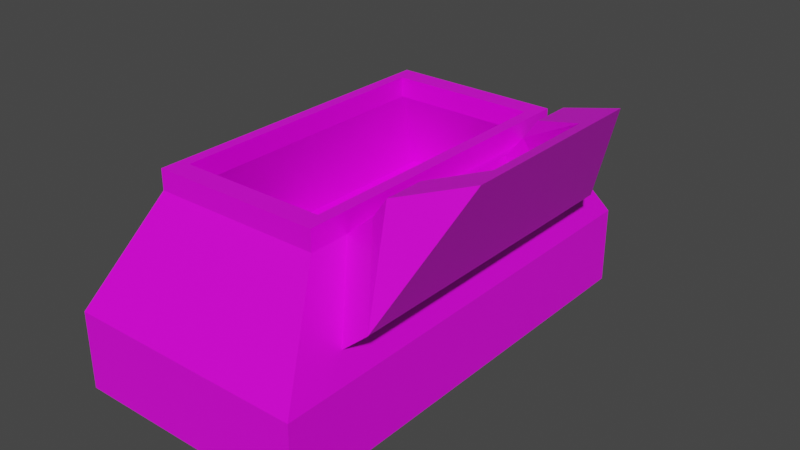 # Source: ancienttomb.blend  (saved by Blender 2.93.21; exported with 4.5.12 LTS)
import bpy
from mathutils import Matrix  # noqa: F401  (used for matrix-valued properties, if any)

bpy.ops.wm.read_factory_settings(use_empty=True)
scene = bpy.context.scene
scene.name = 'Scene'

# ---- collections
col_collection = bpy.data.collections.new('Collection'); scene.collection.children.link(col_collection)

# ---- images (referenced by path relative to the original .blend; pixels are not part of the script)
import os
ASSET_DIR = os.environ.get("B2B_ASSET_DIR", "")  # directory of the original .blend (textures are referenced by path, not embedded)
HERE = os.path.dirname(os.path.abspath(__file__))  # packed textures are extracted next to this script under _unpacked/

def load_image(name, relpath, width, height, colorspace="sRGB"):
    """Load a texture the original file referenced (path relative to the .blend, or extracted next to this script)."""
    p = next((c for c in (os.path.join(HERE, relpath), os.path.join(ASSET_DIR, relpath)) if relpath and os.path.exists(c)), "")
    if p:
        img = bpy.data.images.load(p, check_existing=True)
        img.name = name
    else:  # same state as the original file: an image datablock whose file is absent (Cycles renders it pink)
        img = bpy.data.images.new(name, width, height)
        img.source = "FILE"
        img.filepath = "//" + (relpath or name)
    img.colorspace_settings.name = colorspace
    return img
img_brick_medieval_jpg = load_image('brick_medieval.jpg', 'brick_medieval.jpg', 1024, 1024, 'sRGB')

# ---- materials (node trees are filled in below, after node groups)
mat_material = bpy.data.materials.new('Material')
mat_material.alpha_threshold = 0.0
mat_material.use_transparent_shadow = False
mat_material.line_color = (0.0, 0.0, 0.0, 1.0)

# ---- material node trees
mat_material.use_nodes = True; mat_material.node_tree.nodes.clear()
_N = mat_material.node_tree.nodes; _L = mat_material.node_tree.links
n0 = _N.new('ShaderNodeOutputMaterial'); n0.name = 'Material Output'; n0.location = (300, 300)
n1 = _N.new('ShaderNodeBsdfPrincipled'); n1.name = 'Principled BSDF'; n1.location = (10, 300)
n1.distribution = 'GGX'
n1.subsurface_method = 'BURLEY'
n1.inputs[2].default_value = 0.4
n1.inputs[3].default_value = 1.45
n1.inputs[27].default_value = (0.0, 0.0, 0.0, 1.0)
n1.inputs[28].default_value = 1.0
n2 = _N.new('ShaderNodeTexImage'); n2.name = 'Image Texture'; n2.location = (-367, 250)
n2.image = img_brick_medieval_jpg
_L.new(n1.outputs[0], n0.inputs[0])
_L.new(n2.outputs[0], n1.inputs[0])
n0.is_active_output = True

# ---- world
world_world = bpy.data.worlds.new('World'); scene.world = world_world
world_world.use_nodes = True; world_world.node_tree.nodes.clear()
_N = world_world.node_tree.nodes; _L = world_world.node_tree.links
n0 = _N.new('ShaderNodeOutputWorld'); n0.name = 'World Output'; n0.location = (300, 300)
n1 = _N.new('ShaderNodeBackground'); n1.name = 'Background'; n1.location = (10, 300)
n1.inputs[0].default_value = (0.05088, 0.05088, 0.05088, 1.0)
_L.new(n1.outputs[0], n0.inputs[0])
n0.is_active_output = True
world_world.color = (0.05088, 0.05088, 0.05088)
world_world.use_sun_shadow = False
world_world.sun_shadow_jitter_overblur = 0.0

# ---- meshes
me_cube = bpy.data.meshes.new('Cube')
me_cube.from_pydata([(3.095, 5.789, 1.0), (3.095, 5.789, -1.0), (3.095, -5.789, 1.0), (3.095, -5.789, -1.0), (-3.095, 5.789, 1.0), (-3.095, 5.789, -1.0), (-3.095, -5.789, 1.0), (-3.095, -5.789, -1.0), (-2.689, -5.051, 1.0), (-2.689, 5.043, 1.0), (2.662, -5.051, 1.0), (2.662, 5.043, 1.0), (2.166, 4.055, 3.554), (2.166, -4.056, 3.554), (-2.169, 4.055, 3.554), (-2.169, -4.056, 3.554), (2.374, -2.033, 3.57), (2.374, 2.027, 3.57), (-1.885, -3.538, 3.554), (-1.885, 3.532, 3.554), (1.863, -3.538, 3.554), (1.863, 3.532, 3.554), (2.166, 4.055, 4.068), (2.166, -4.056, 4.068), (-2.169, 4.055, 4.068), (-2.169, -4.056, 4.068), (-2.169, -2.033, 4.068), (-1.885, -3.538, 4.068), (-1.885, 3.532, 4.068), (1.863, -3.538, 4.068), (1.863, 3.532, 4.068), (1.067, -4.056, 4.068), (2.838, 2.461, 2.294), (2.838, -2.467, 2.294), (2.166, -3.044, 3.554), (2.166, 3.041, 3.554), (2.863, -4.02, 1.638), (2.863, 4.017, 1.638), (2.841, -2.033, 4.145), (2.841, 2.027, 4.145), (3.305, 2.461, 2.868), (3.305, -2.467, 2.868), (2.841, -3.044, 4.145), (2.841, 3.041, 4.145), (3.537, -4.02, 2.23), (3.537, 4.017, 2.23), (3.218, -2.066, 4.662), (3.218, 1.991, 4.662), (4.659, 1.286, 5.188), (4.659, -1.709, 5.188), (3.218, -3.076, 4.662), (3.218, 3.004, 4.662), (5.047, -2.654, 5.329), (5.047, 2.232, 5.329), (2.62, 4.901, 2.307), (2.62, -4.902, 2.307), (5.037, -2.648, 5.326), (5.044, -2.653, 5.325)], [], [(21, 20, 29, 30), (8, 9, 19, 18), (15, 13, 23, 31, 25), (18, 27, 29, 20), (27, 26, 25, 31, 29), (40, 41, 49, 48), (37, 35, 43, 45), (32, 17, 16, 33), (9, 11, 21, 19), (11, 10, 20, 21), (24, 26, 27, 28, 30, 29, 31, 23, 22), (19, 21, 30, 28), (7, 6, 4, 5), (10, 8, 18, 20), (4, 6, 15, 14), (34, 36, 44, 42), (33, 16, 38, 41), (17, 35, 12, 22, 23, 13, 34, 16), (18, 19, 28, 27), (48, 49, 46, 50, 56, 52, 53, 51, 47), (14, 15, 25, 26, 24), (2, 6, 7, 3), (55, 54, 12, 35, 37, 36, 34, 13), (41, 38, 46, 49), (12, 14, 24, 22), (42, 50, 46, 38, 16, 34), (39, 40, 48, 47), (17, 32, 40, 39), (32, 33, 41, 40), (11, 9, 8, 10), (45, 43, 51, 53), (39, 47, 51, 43, 35, 17), (5, 4, 0, 1), (42, 44, 57, 56, 50), (2, 55, 13, 15, 6), (0, 2, 3, 1), (2, 0, 54, 55), (1, 3, 7, 5), (4, 14, 12, 54, 0), (37, 45, 44, 36), (56, 57, 52), (45, 53, 52, 57, 44)])
_uv = me_cube.uv_layers.new(name='UVMap')
_uv.uv.foreach_set('vector', [0.4157, 0.6657, 0.4157, 0.3343, 0.3343, 0.3343, 0.3343, 0.6657, 0.001001, 0.5823, 0.3323, 0.5823, 0.3323, 0.501, 0.001001, 0.501, 0.8323, 0.1657, 0.751, 0.1657, 0.751, 0.001001, 0.7716, 0.001001, 0.8323, 0.001001, 0.8323, 0.749, 0.8323, 0.6677, 0.6677, 0.6677, 0.6677, 0.749, 0.7761, 0.302, 0.8323, 0.3323, 0.751, 0.3053, 0.7996, 0.1893, 0.8323, 0.1677, 0.8323, 0.5823, 0.8323, 0.4177, 0.751, 0.4177, 0.751, 0.5823, 0.749, 0.8343, 0.6677, 0.8343, 0.6677, 0.9157, 0.749, 0.9157, 0.8323, 0.8323, 0.8323, 0.751, 0.6677, 0.751, 0.6677, 0.8323, 0.751, 0.4157, 0.9157, 0.4157, 0.9157, 0.3343, 0.751, 0.3343, 0.001001, 0.6657, 0.3323, 0.6657, 0.3323, 0.5843, 0.001001, 0.5843, 0.001001, 0.001001, 0.1246, 0.001001, 0.1552, 0.02271, 0.01162, 0.02271, 0.01162, 0.3092, 0.1552, 0.3092, 0.1657, 0.2483, 0.1657, 0.3323, 0.001001, 0.3323, 0.3343, 0.9157, 0.499, 0.9157, 0.499, 0.8343, 0.3343, 0.8343, 0.3343, 0.6677, 0.3343, 0.749, 0.6657, 0.749, 0.6657, 0.6677, 0.501, 0.9157, 0.6657, 0.9157, 0.6657, 0.8343, 0.501, 0.8343, 0.1677, 0.001001, 0.1677, 0.3323, 0.3323, 0.3323, 0.3323, 0.001001, 0.9157, 0.6677, 0.8343, 0.6677, 0.8343, 0.749, 0.9157, 0.749, 0.9157, 0.751, 0.8343, 0.751, 0.8343, 0.8323, 0.9157, 0.8323, 0.6677, 0.08383, 0.6677, 0.04242, 0.6677, 0.001001, 0.749, 0.001001, 0.749, 0.3323, 0.6677, 0.3323, 0.6677, 0.291, 0.6677, 0.2497, 0.001001, 0.749, 0.3323, 0.749, 0.3323, 0.6677, 0.001001, 0.6677, 0.1114, 0.8501, 0.1114, 0.8999, 0.3323, 0.8956, 0.3323, 0.9058, 0.003806, 0.9156, 0.001001, 0.9157, 0.001001, 0.8343, 0.3323, 0.8442, 0.3323, 0.8545, 0.3323, 0.751, 0.3323, 0.8323, 0.001002, 0.8323, 0.001001, 0.812, 0.001001, 0.751, 0.9157, 0.3323, 0.9157, 0.1677, 0.8343, 0.1677, 0.8343, 0.3323, 0.4961, 0.7572, 0.4961, 0.8261, 0.3343, 0.8201, 0.3343, 0.813, 0.5828, 0.8199, 0.5828, 0.7634, 0.3343, 0.7703, 0.3343, 0.7632, 0.8323, 0.8343, 0.751, 0.8343, 0.751, 0.9157, 0.8323, 0.9157, 0.9157, 0.5823, 0.9157, 0.4177, 0.8343, 0.4177, 0.8343, 0.5823, 0.8678, 0.9157, 0.8343, 0.9155, 0.8343, 0.8343, 0.8678, 0.8345, 0.9157, 0.8345, 0.9157, 0.9157, 0.08233, 0.9177, 0.001001, 0.9177, 0.001001, 0.999, 0.08233, 0.999, 0.999, 0.001001, 0.9177, 0.001001, 0.9177, 0.08233, 0.999, 0.08233, 0.9157, 0.1657, 0.9157, 0.001001, 0.8343, 0.001001, 0.8343, 0.1657, 0.6657, 0.001001, 0.501, 0.001001, 0.501, 0.3323, 0.6657, 0.3323, 0.1657, 0.9177, 0.08433, 0.9177, 0.08433, 0.999, 0.1657, 0.999, 0.9656, 0.08446, 0.999, 0.08433, 0.999, 0.1655, 0.9656, 0.1657, 0.9177, 0.1657, 0.9177, 0.08446, 0.9157, 0.6657, 0.9157, 0.5843, 0.751, 0.5843, 0.751, 0.6657, 0.999, 0.1677, 0.9177, 0.1677, 0.9177, 0.2488, 0.9184, 0.249, 0.999, 0.249, 0.749, 0.3343, 0.6647, 0.3343, 0.5843, 0.3343, 0.5843, 0.499, 0.749, 0.499, 0.5823, 0.6657, 0.5823, 0.3343, 0.501, 0.3343, 0.501, 0.6657, 0.6657, 0.751, 0.6657, 0.8323, 0.4961, 0.8261, 0.4961, 0.7572, 0.499, 0.3323, 0.499, 0.001001, 0.3343, 0.001001, 0.3343, 0.3323, 0.749, 0.501, 0.5843, 0.501, 0.5843, 0.6657, 0.6647, 0.6657, 0.749, 0.6657, 0.499, 0.3343, 0.4177, 0.3343, 0.4177, 0.6657, 0.499, 0.6657, 0.9184, 0.249, 0.9177, 0.2488, 0.9177, 0.249, 0.3323, 0.499, 0.3323, 0.3343, 0.001001, 0.3343, 0.001001, 0.3347, 0.001001, 0.499])
me_cube.materials.append(mat_material)
me_cube.use_remesh_preserve_volume = False
me_cube.use_remesh_preserve_attributes = False
me_cube.use_mirror_vertex_groups = False
me_cube.update()

# ---- objects
ob_ancienttomb = bpy.data.objects.new('ancienttomb', me_cube)

# ---- transforms, parenting, visibility, modifiers, constraints
ob_ancienttomb.location = (0.0, 0.0, 0.0)
ob_ancienttomb.lock_rotations_4d = False
ob_ancienttomb.empty_display_type = 'ARROWS'
ob_ancienttomb.lineart.crease_threshold = 0.0

# ---- collection membership
col_collection.objects.link(ob_ancienttomb)

# ---- scene / render settings (as saved in the file)
scene.frame_start = 1; scene.frame_end = 250; scene.frame_set(231)
scene.render.engine = 'BLENDER_EEVEE_NEXT'
scene.cycles.use_denoising = False
scene.cycles.samples = 128
scene.cycles.sampling_pattern = 'TABULATED_SOBOL'
scene.cycles.use_adaptive_sampling = False
scene.cycles.use_light_tree = False
scene.view_settings.view_transform = 'Filmic'
bpy.context.view_layer.update()

# ---- added for rendering (the .blend has no active camera and no usable light): camera, sun
cam_auto = bpy.data.cameras.new('AutoCamera')
cam_auto.lens = 50.0
cam_auto.sensor_width = 36.0
cam_auto.clip_end = 1000.0
ob_auto_camera = bpy.data.objects.new('AutoCamera', cam_auto)
scene.collection.objects.link(ob_auto_camera)
ob_auto_camera.location = (15.3217, -17.2151, 13.6414)
ob_auto_camera.rotation_euler = (1.09748, -7.21219e-08, 0.694738)
scene.camera = ob_auto_camera
light_auto_sun = bpy.data.lights.new('AutoSun', 'SUN')
light_auto_sun.energy = 3.0
light_auto_sun.angle = 0.0523599
ob_auto_sun = bpy.data.objects.new('AutoSun', light_auto_sun)
scene.collection.objects.link(ob_auto_sun)
ob_auto_sun.rotation_euler = (0.872665, 0.174533, 0.523599)
bpy.context.view_layer.update()
